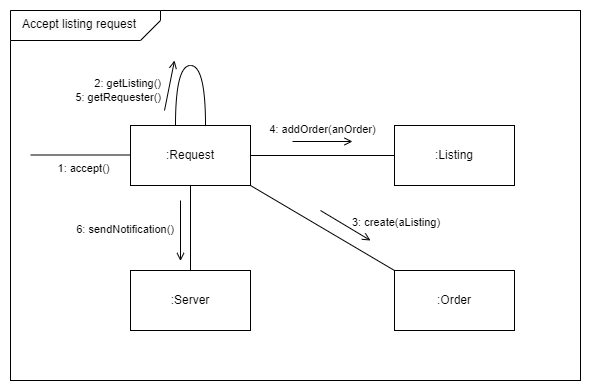

The diagram above was exported from draw.io. Its source (the exported page's mxGraphModel, read from the mxfile embedded in the PNG):
<mxGraphModel dx="998" dy="729" grid="1" gridSize="10" guides="1" tooltips="1" connect="1" arrows="1" fold="1" page="1" pageScale="1" pageWidth="827" pageHeight="1169" math="0" shadow="0">
  <root>
    <mxCell id="0" />
    <mxCell id="1" parent="0" />
    <mxCell id="fisX8cUzhyTnPR3DSgqw-1" value="" style="rounded=0;whiteSpace=wrap;html=1;" vertex="1" parent="1">
      <mxGeometry x="40" y="20" width="570" height="370" as="geometry" />
    </mxCell>
    <mxCell id="fisX8cUzhyTnPR3DSgqw-2" style="edgeStyle=orthogonalEdgeStyle;rounded=0;orthogonalLoop=1;jettySize=auto;html=1;endArrow=none;endFill=0;" edge="1" parent="1" source="fisX8cUzhyTnPR3DSgqw-3" target="fisX8cUzhyTnPR3DSgqw-6">
      <mxGeometry relative="1" as="geometry" />
    </mxCell>
    <mxCell id="fisX8cUzhyTnPR3DSgqw-11" style="edgeStyle=orthogonalEdgeStyle;rounded=0;orthogonalLoop=1;jettySize=auto;html=1;entryX=0;entryY=0.5;entryDx=0;entryDy=0;endArrow=none;endFill=0;" edge="1" parent="1" source="fisX8cUzhyTnPR3DSgqw-3" target="fisX8cUzhyTnPR3DSgqw-10">
      <mxGeometry relative="1" as="geometry" />
    </mxCell>
    <mxCell id="vVleLMrmOqrvY9K4Cytt-2" style="rounded=0;orthogonalLoop=1;jettySize=auto;html=1;endArrow=none;endFill=0;entryX=0;entryY=0;entryDx=0;entryDy=0;exitX=1;exitY=1;exitDx=0;exitDy=0;" edge="1" parent="1" source="fisX8cUzhyTnPR3DSgqw-3" target="fisX8cUzhyTnPR3DSgqw-9">
      <mxGeometry relative="1" as="geometry" />
    </mxCell>
    <mxCell id="fisX8cUzhyTnPR3DSgqw-3" value=":Request" style="rounded=0;whiteSpace=wrap;html=1;" vertex="1" parent="1">
      <mxGeometry x="160" y="135" width="120" height="60" as="geometry" />
    </mxCell>
    <mxCell id="fisX8cUzhyTnPR3DSgqw-4" value="" style="verticalLabelPosition=middle;verticalAlign=middle;shape=card;whiteSpace=wrap;size=20;arcSize=12;rotation=-180;labelPosition=center;align=center;html=1;" vertex="1" parent="1">
      <mxGeometry x="40" y="20" width="150" height="30" as="geometry" />
    </mxCell>
    <mxCell id="fisX8cUzhyTnPR3DSgqw-5" value="&lt;span style=&quot;color: rgb(0, 0, 0); font-family: Helvetica; font-size: 12px; font-style: normal; font-variant-ligatures: normal; font-variant-caps: normal; font-weight: 400; letter-spacing: normal; orphans: 2; text-align: center; text-indent: 0px; text-transform: none; widows: 2; word-spacing: 0px; -webkit-text-stroke-width: 0px; background-color: rgb(251, 251, 251); text-decoration-thickness: initial; text-decoration-style: initial; text-decoration-color: initial; float: none; display: inline !important;&quot;&gt;Accept listing request&lt;/span&gt;" style="text;whiteSpace=wrap;html=1;" vertex="1" parent="1">
      <mxGeometry x="50" y="20" width="120" height="30" as="geometry" />
    </mxCell>
    <mxCell id="fisX8cUzhyTnPR3DSgqw-6" value=":Server" style="rounded=0;whiteSpace=wrap;html=1;" vertex="1" parent="1">
      <mxGeometry x="160" y="280" width="120" height="60" as="geometry" />
    </mxCell>
    <mxCell id="fisX8cUzhyTnPR3DSgqw-7" value="1: accept()" style="endArrow=none;html=1;rounded=0;endFill=0;strokeWidth=1;labelPosition=center;verticalLabelPosition=bottom;align=center;verticalAlign=top;spacingRight=0;spacingLeft=5;" edge="1" parent="1">
      <mxGeometry width="50" height="50" relative="1" as="geometry">
        <mxPoint x="60" y="164.5" as="sourcePoint" />
        <mxPoint x="160" y="164.5" as="targetPoint" />
      </mxGeometry>
    </mxCell>
    <mxCell id="fisX8cUzhyTnPR3DSgqw-8" value="3: create(aListing)" style="endArrow=open;html=1;rounded=0;endFill=0;strokeWidth=1;labelPosition=right;verticalLabelPosition=middle;align=left;verticalAlign=middle;spacingBottom=5;spacingLeft=5;" edge="1" parent="1">
      <mxGeometry width="50" height="50" relative="1" as="geometry">
        <mxPoint x="350" y="220" as="sourcePoint" />
        <mxPoint x="400" y="250" as="targetPoint" />
      </mxGeometry>
    </mxCell>
    <mxCell id="fisX8cUzhyTnPR3DSgqw-9" value=":Order" style="rounded=0;whiteSpace=wrap;html=1;" vertex="1" parent="1">
      <mxGeometry x="424" y="280" width="120" height="60" as="geometry" />
    </mxCell>
    <mxCell id="fisX8cUzhyTnPR3DSgqw-10" value=":Listing" style="rounded=0;whiteSpace=wrap;html=1;" vertex="1" parent="1">
      <mxGeometry x="424" y="135" width="120" height="60" as="geometry" />
    </mxCell>
    <mxCell id="dB6jbedTs6JhHuQgXQdJ-1" value="2: getListing()&lt;br&gt;5: getRequester()" style="orthogonalLoop=1;jettySize=auto;html=1;entryX=0.5;entryY=0;entryDx=0;entryDy=0;edgeStyle=orthogonalEdgeStyle;exitX=0.25;exitY=0;exitDx=0;exitDy=0;endArrow=none;endFill=0;curved=1;spacing=0;labelPosition=left;verticalLabelPosition=middle;align=right;verticalAlign=middle;" edge="1" parent="1">
      <mxGeometry x="-0.5333" y="15" relative="1" as="geometry">
        <Array as="points">
          <mxPoint x="205" y="75" />
          <mxPoint x="235" y="75" />
        </Array>
        <mxPoint as="offset" />
        <mxPoint x="205" y="135" as="sourcePoint" />
        <mxPoint x="235" y="135" as="targetPoint" />
      </mxGeometry>
    </mxCell>
    <mxCell id="vVleLMrmOqrvY9K4Cytt-1" value="" style="endArrow=open;html=1;rounded=0;endFill=0;strokeWidth=1;" edge="1" parent="1">
      <mxGeometry width="50" height="50" relative="1" as="geometry">
        <mxPoint x="194" y="120" as="sourcePoint" />
        <mxPoint x="204" y="70" as="targetPoint" />
        <Array as="points">
          <mxPoint x="194" y="120" />
        </Array>
      </mxGeometry>
    </mxCell>
    <mxCell id="cmX4gafxWX6Fy0CmQXuo-1" value="4: addOrder(anOrder)" style="endArrow=open;html=1;rounded=0;endFill=0;strokeWidth=1;labelPosition=center;verticalLabelPosition=top;align=center;verticalAlign=bottom;spacingBottom=3;" edge="1" parent="1">
      <mxGeometry width="50" height="50" relative="1" as="geometry">
        <mxPoint x="322" y="151" as="sourcePoint" />
        <mxPoint x="382" y="151" as="targetPoint" />
      </mxGeometry>
    </mxCell>
    <mxCell id="cmX4gafxWX6Fy0CmQXuo-2" value="6: sendNotification()" style="endArrow=open;html=1;rounded=0;endFill=0;strokeWidth=1;labelPosition=left;verticalLabelPosition=middle;align=right;verticalAlign=middle;spacingBottom=3;spacingRight=5;" edge="1" parent="1">
      <mxGeometry width="50" height="50" relative="1" as="geometry">
        <mxPoint x="210" y="210" as="sourcePoint" />
        <mxPoint x="210" y="270.5" as="targetPoint" />
      </mxGeometry>
    </mxCell>
  </root>
</mxGraphModel>